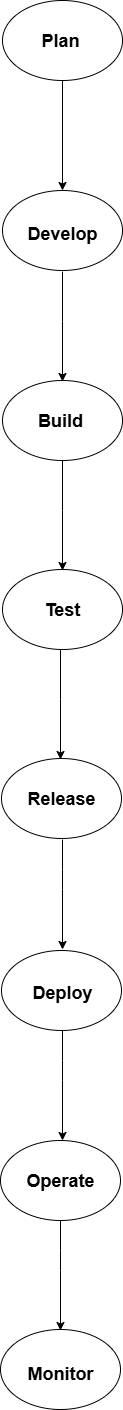

The diagram above was exported from draw.io. Its source (the exported page's mxGraphModel, read from the mxfile embedded in the PNG):
<mxGraphModel dx="1169" dy="767" grid="1" gridSize="10" guides="1" tooltips="1" connect="1" arrows="1" fold="1" page="1" pageScale="1" pageWidth="850" pageHeight="1100" math="0" shadow="0">
  <root>
    <mxCell id="0" />
    <mxCell id="1" parent="0" />
    <mxCell id="pQ6MdwSOzw-uxGNitRVU-1" value="" style="ellipse;whiteSpace=wrap;html=1;" vertex="1" parent="1">
      <mxGeometry x="300" y="60" width="120" height="80" as="geometry" />
    </mxCell>
    <mxCell id="pQ6MdwSOzw-uxGNitRVU-2" value="" style="endArrow=classic;html=1;rounded=0;exitX=0.5;exitY=1;exitDx=0;exitDy=0;" edge="1" parent="1" source="pQ6MdwSOzw-uxGNitRVU-1">
      <mxGeometry width="50" height="50" relative="1" as="geometry">
        <mxPoint x="410" y="350" as="sourcePoint" />
        <mxPoint x="360" y="250" as="targetPoint" />
      </mxGeometry>
    </mxCell>
    <mxCell id="pQ6MdwSOzw-uxGNitRVU-4" value="" style="ellipse;whiteSpace=wrap;html=1;" vertex="1" parent="1">
      <mxGeometry x="300" y="250" width="120" height="80" as="geometry" />
    </mxCell>
    <mxCell id="pQ6MdwSOzw-uxGNitRVU-5" value="" style="endArrow=classic;html=1;rounded=0;exitX=0.5;exitY=1;exitDx=0;exitDy=0;" edge="1" parent="1">
      <mxGeometry width="50" height="50" relative="1" as="geometry">
        <mxPoint x="360" y="331" as="sourcePoint" />
        <mxPoint x="360" y="441" as="targetPoint" />
        <Array as="points">
          <mxPoint x="360" y="381" />
        </Array>
      </mxGeometry>
    </mxCell>
    <mxCell id="pQ6MdwSOzw-uxGNitRVU-6" value="" style="ellipse;whiteSpace=wrap;html=1;" vertex="1" parent="1">
      <mxGeometry x="300" y="440" width="120" height="80" as="geometry" />
    </mxCell>
    <mxCell id="pQ6MdwSOzw-uxGNitRVU-7" value="" style="endArrow=classic;html=1;rounded=0;exitX=0.5;exitY=1;exitDx=0;exitDy=0;" edge="1" parent="1">
      <mxGeometry width="50" height="50" relative="1" as="geometry">
        <mxPoint x="360" y="520" as="sourcePoint" />
        <mxPoint x="360" y="630" as="targetPoint" />
        <Array as="points">
          <mxPoint x="360" y="570" />
        </Array>
      </mxGeometry>
    </mxCell>
    <mxCell id="pQ6MdwSOzw-uxGNitRVU-8" value="" style="ellipse;whiteSpace=wrap;html=1;" vertex="1" parent="1">
      <mxGeometry x="300" y="629" width="120" height="80" as="geometry" />
    </mxCell>
    <mxCell id="pQ6MdwSOzw-uxGNitRVU-9" value="" style="endArrow=classic;html=1;rounded=0;exitX=0.5;exitY=1;exitDx=0;exitDy=0;" edge="1" parent="1">
      <mxGeometry width="50" height="50" relative="1" as="geometry">
        <mxPoint x="358" y="709" as="sourcePoint" />
        <mxPoint x="358" y="819" as="targetPoint" />
        <Array as="points">
          <mxPoint x="358" y="759" />
        </Array>
      </mxGeometry>
    </mxCell>
    <mxCell id="pQ6MdwSOzw-uxGNitRVU-10" value="" style="ellipse;whiteSpace=wrap;html=1;" vertex="1" parent="1">
      <mxGeometry x="299" y="818" width="120" height="80" as="geometry" />
    </mxCell>
    <mxCell id="pQ6MdwSOzw-uxGNitRVU-11" value="" style="endArrow=classic;html=1;rounded=0;exitX=0.5;exitY=1;exitDx=0;exitDy=0;" edge="1" parent="1">
      <mxGeometry width="50" height="50" relative="1" as="geometry">
        <mxPoint x="360" y="899" as="sourcePoint" />
        <mxPoint x="360" y="1009" as="targetPoint" />
        <Array as="points">
          <mxPoint x="360" y="929" />
          <mxPoint x="360" y="949" />
        </Array>
      </mxGeometry>
    </mxCell>
    <mxCell id="pQ6MdwSOzw-uxGNitRVU-12" value="" style="ellipse;whiteSpace=wrap;html=1;" vertex="1" parent="1">
      <mxGeometry x="299" y="1010" width="120" height="80" as="geometry" />
    </mxCell>
    <mxCell id="pQ6MdwSOzw-uxGNitRVU-14" value="" style="endArrow=classic;html=1;rounded=0;exitX=0.5;exitY=1;exitDx=0;exitDy=0;" edge="1" parent="1">
      <mxGeometry width="50" height="50" relative="1" as="geometry">
        <mxPoint x="360" y="1090" as="sourcePoint" />
        <mxPoint x="360" y="1200" as="targetPoint" />
        <Array as="points">
          <mxPoint x="360" y="1120" />
          <mxPoint x="360" y="1140" />
        </Array>
      </mxGeometry>
    </mxCell>
    <mxCell id="pQ6MdwSOzw-uxGNitRVU-15" value="" style="ellipse;whiteSpace=wrap;html=1;" vertex="1" parent="1">
      <mxGeometry x="298" y="1200" width="120" height="80" as="geometry" />
    </mxCell>
    <mxCell id="pQ6MdwSOzw-uxGNitRVU-16" value="" style="endArrow=classic;html=1;rounded=0;exitX=0.5;exitY=1;exitDx=0;exitDy=0;" edge="1" parent="1">
      <mxGeometry width="50" height="50" relative="1" as="geometry">
        <mxPoint x="358" y="1280" as="sourcePoint" />
        <mxPoint x="358" y="1390" as="targetPoint" />
        <Array as="points">
          <mxPoint x="358" y="1310" />
          <mxPoint x="358" y="1330" />
        </Array>
      </mxGeometry>
    </mxCell>
    <mxCell id="pQ6MdwSOzw-uxGNitRVU-18" value="" style="ellipse;whiteSpace=wrap;html=1;" vertex="1" parent="1">
      <mxGeometry x="298" y="1389" width="120" height="80" as="geometry" />
    </mxCell>
    <mxCell id="pQ6MdwSOzw-uxGNitRVU-19" value="&lt;h2&gt;Plan&lt;/h2&gt;" style="text;html=1;align=center;verticalAlign=middle;whiteSpace=wrap;rounded=0;" vertex="1" parent="1">
      <mxGeometry x="328" y="85" width="60" height="30" as="geometry" />
    </mxCell>
    <mxCell id="pQ6MdwSOzw-uxGNitRVU-20" value="&lt;h2 style=&quot;text-align: justify;&quot;&gt;Develop&lt;/h2&gt;" style="text;html=1;align=center;verticalAlign=middle;whiteSpace=wrap;rounded=0;" vertex="1" parent="1">
      <mxGeometry x="330" y="278" width="60" height="30" as="geometry" />
    </mxCell>
    <mxCell id="pQ6MdwSOzw-uxGNitRVU-21" value="&lt;h2&gt;Build&lt;/h2&gt;" style="text;html=1;align=center;verticalAlign=middle;whiteSpace=wrap;rounded=0;" vertex="1" parent="1">
      <mxGeometry x="328" y="465" width="60" height="30" as="geometry" />
    </mxCell>
    <mxCell id="pQ6MdwSOzw-uxGNitRVU-22" value="&lt;h2&gt;Test&lt;/h2&gt;" style="text;html=1;align=center;verticalAlign=middle;whiteSpace=wrap;rounded=0;" vertex="1" parent="1">
      <mxGeometry x="330" y="654" width="60" height="30" as="geometry" />
    </mxCell>
    <mxCell id="pQ6MdwSOzw-uxGNitRVU-24" value="&lt;h2&gt;Release&lt;/h2&gt;" style="text;html=1;align=center;verticalAlign=middle;whiteSpace=wrap;rounded=0;" vertex="1" parent="1">
      <mxGeometry x="329" y="843" width="60" height="30" as="geometry" />
    </mxCell>
    <mxCell id="pQ6MdwSOzw-uxGNitRVU-26" value="&lt;h2&gt;Deploy&lt;/h2&gt;" style="text;html=1;align=center;verticalAlign=middle;whiteSpace=wrap;rounded=0;" vertex="1" parent="1">
      <mxGeometry x="330" y="1037" width="60" height="30" as="geometry" />
    </mxCell>
    <mxCell id="pQ6MdwSOzw-uxGNitRVU-27" value="&lt;h2&gt;Operate&lt;/h2&gt;" style="text;html=1;align=center;verticalAlign=middle;whiteSpace=wrap;rounded=0;" vertex="1" parent="1">
      <mxGeometry x="328" y="1225" width="60" height="30" as="geometry" />
    </mxCell>
    <mxCell id="pQ6MdwSOzw-uxGNitRVU-28" value="&lt;h2&gt;Monitor&lt;/h2&gt;" style="text;html=1;align=center;verticalAlign=middle;whiteSpace=wrap;rounded=0;" vertex="1" parent="1">
      <mxGeometry x="328" y="1418" width="60" height="30" as="geometry" />
    </mxCell>
  </root>
</mxGraphModel>